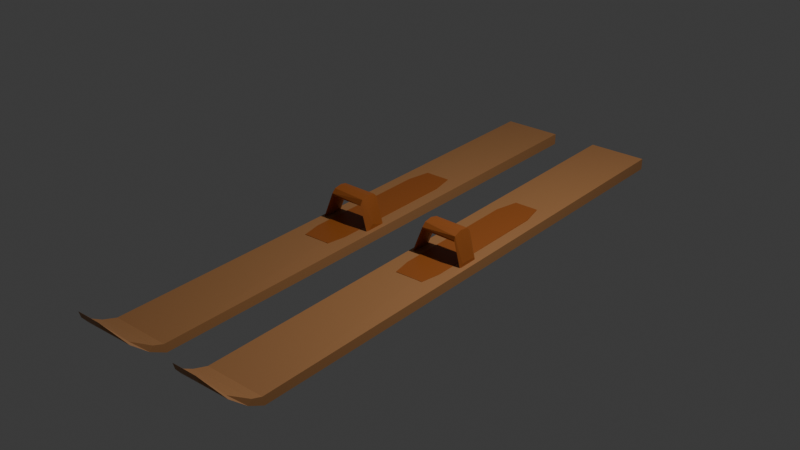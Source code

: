 # Source: sukset.blend  (saved by Blender 4.3.34; exported with 4.5.12 LTS)
import bpy
from mathutils import Matrix  # noqa: F401  (used for matrix-valued properties, if any)

bpy.ops.wm.read_factory_settings(use_empty=True)
scene = bpy.context.scene
scene.name = 'Scene'

# ---- collections
col_collection = bpy.data.collections.new('Collection'); scene.collection.children.link(col_collection)

# ---- materials (node trees are filled in below, after node groups)
mat_material_001 = bpy.data.materials.new('Material.001')
mat_material_002 = bpy.data.materials.new('Material.002')
mat_material_003 = bpy.data.materials.new('Material.003')

# ---- material node trees
mat_material_001.use_nodes = True; mat_material_001.node_tree.nodes.clear()
_N = mat_material_001.node_tree.nodes; _L = mat_material_001.node_tree.links
n0 = _N.new('ShaderNodeBsdfPrincipled'); n0.name = 'Principled BSDF'; n0.location = (10, 300)
n0.inputs[0].default_value = (0.4062, 0.1885, 0.07042, 1.0)
n1 = _N.new('ShaderNodeOutputMaterial'); n1.name = 'Material Output'; n1.location = (300, 300)
_L.new(n0.outputs[0], n1.inputs[0])
n1.is_active_output = True
mat_material_002.use_nodes = True; mat_material_002.node_tree.nodes.clear()
_N = mat_material_002.node_tree.nodes; _L = mat_material_002.node_tree.links
n0 = _N.new('ShaderNodeBsdfPrincipled'); n0.name = 'Principled BSDF'; n0.location = (10, 300)
n0.inputs[0].default_value = (0.3372, 0.09306, 0.01521, 1.0)
n1 = _N.new('ShaderNodeOutputMaterial'); n1.name = 'Material Output'; n1.location = (300, 300)
_L.new(n0.outputs[0], n1.inputs[0])
n1.is_active_output = True
mat_material_003.use_nodes = True; mat_material_003.node_tree.nodes.clear()
_N = mat_material_003.node_tree.nodes; _L = mat_material_003.node_tree.links
n0 = _N.new('ShaderNodeBsdfPrincipled'); n0.name = 'Principled BSDF'; n0.location = (10, 300)
n0.inputs[0].default_value = (0.3372, 0.09306, 0.01521, 1.0)
n1 = _N.new('ShaderNodeOutputMaterial'); n1.name = 'Material Output'; n1.location = (300, 300)
_L.new(n0.outputs[0], n1.inputs[0])
n1.is_active_output = True

# ---- world
world_world = bpy.data.worlds.new('World'); scene.world = world_world
world_world.use_nodes = True; world_world.node_tree.nodes.clear()
_N = world_world.node_tree.nodes; _L = world_world.node_tree.links
n0 = _N.new('ShaderNodeOutputWorld'); n0.name = 'World Output'; n0.location = (300, 300)
n1 = _N.new('ShaderNodeBackground'); n1.name = 'Background'; n1.location = (10, 300)
n1.inputs[0].default_value = (0.05088, 0.05088, 0.05088, 1.0)
_L.new(n1.outputs[0], n0.inputs[0])
n0.is_active_output = True
world_world.color = (0.05088, 0.05088, 0.05088)
world_world.sun_shadow_jitter_overblur = 0.0

# ---- lights
light_light = bpy.data.lights.new('Light', 'POINT')
light_light.energy = 1000.0
light_light.shadow_soft_size = 0.1

# ---- meshes
me_cube_001 = bpy.data.meshes.new('Cube.001')
me_cube_001.from_pydata([(-0.3932, -0.9598, -7.014), (-0.4087, -0.9519, -5.882), (-1.0, 1.384, -1.0), (-1.0, 1.384, 1.0), (0.4357, -0.9615, -7.06), (0.4467, -0.9558, -6.066), (1.0, 1.384, -1.0), (1.0, 1.384, 1.0), (1.0, -0.7907, -1.298), (1.0, -0.7835, 0.2109), (-1.0, -0.7827, -1.094), (-1.0, -0.7819, 1.0), (-0.9009, -0.8908, -2.732), (0.7844, -0.897, -3.565), (0.859, -0.9002, -3.25), (-0.8386, -0.8867, -3.457), (-1.0, -0.8369, -1.904), (1.0, -0.8307, -1.94), (1.0, -0.8445, -1.209), (-1.0, -0.8459, -0.7939), (3.162, -0.9567, -7.014), (3.146, -0.9488, -5.882), (2.555, 1.387, -1.0), (2.555, 1.387, 1.0), (3.991, -0.9584, -7.06), (4.002, -0.9527, -6.066), (4.555, 1.387, -1.0), (4.555, 1.387, 1.0), (4.555, -0.7876, -1.298), (4.555, -0.7804, 0.2109), (2.555, -0.7796, -1.094), (2.555, -0.7788, 1.0), (2.654, -0.8877, -2.732), (4.339, -0.8939, -3.565), (4.414, -0.8971, -3.25), (2.716, -0.8836, -3.457), (2.555, -0.8338, -1.904), (4.555, -0.8276, -1.94), (4.555, -0.8414, -1.209), (2.555, -0.8428, -0.7939)], [], [(0, 1, 12, 15), (2, 3, 7, 6), (6, 7, 9, 8), (4, 5, 1, 0), (2, 6, 8, 10), (7, 3, 11, 9), (10, 8, 17, 16), (8, 9, 18, 17), (10, 11, 3, 2), (9, 11, 19, 18), (14, 12, 1, 5), (13, 14, 5, 4), (15, 12, 19, 16), (15, 13, 4, 0), (18, 19, 12, 14), (17, 18, 14, 13), (16, 19, 11, 10), (16, 17, 13, 15), (20, 21, 32, 35), (22, 23, 27, 26), (26, 27, 29, 28), (24, 25, 21, 20), (22, 26, 28, 30), (27, 23, 31, 29), (30, 28, 37, 36), (28, 29, 38, 37), (30, 31, 23, 22), (29, 31, 39, 38), (34, 32, 21, 25), (33, 34, 25, 24), (35, 32, 39, 36), (35, 33, 24, 20), (38, 39, 32, 34), (37, 38, 34, 33), (36, 39, 31, 30), (36, 37, 33, 35)])
_uv = me_cube_001.uv_layers.new(name='UVMap')
_uv.uv.foreach_set('vector', [0.375, 0.0, 0.625, 0.0, 0.625, 0.01229, 0.375, 0.01103, 0.375, 0.25, 0.625, 0.25, 0.625, 0.5, 0.375, 0.5, 0.375, 0.5, 0.625, 0.5, 0.625, 0.7229, 0.375, 0.7238, 0.375, 0.75, 0.625, 0.75, 0.625, 1.0, 0.375, 1.0, 0.125, 0.5, 0.375, 0.5, 0.375, 0.7238, 0.125, 0.7264, 0.625, 0.5, 0.875, 0.5, 0.875, 0.7227, 0.625, 0.7229, 0.125, 0.7264, 0.375, 0.7238, 0.375, 0.7295, 0.125, 0.7329, 0.375, 0.7238, 0.625, 0.7229, 0.625, 0.7314, 0.375, 0.7295, 0.375, 0.02361, 0.625, 0.02726, 0.625, 0.25, 0.375, 0.25, 0.625, 0.7229, 0.875, 0.7227, 0.875, 0.7314, 0.625, 0.7314, 0.625, 0.7391, 0.875, 0.7377, 0.875, 0.75, 0.625, 0.75, 0.375, 0.7375, 0.625, 0.7391, 0.625, 0.75, 0.375, 0.75, 0.375, 0.01103, 0.625, 0.01229, 0.625, 0.01855, 0.375, 0.01705, 0.125, 0.739, 0.375, 0.7375, 0.375, 0.75, 0.125, 0.75, 0.625, 0.7314, 0.875, 0.7314, 0.875, 0.7377, 0.625, 0.7391, 0.375, 0.7295, 0.625, 0.7314, 0.625, 0.7391, 0.375, 0.7375, 0.375, 0.01705, 0.625, 0.01855, 0.625, 0.02726, 0.375, 0.02361, 0.125, 0.7329, 0.375, 0.7295, 0.375, 0.7375, 0.125, 0.739, 0.375, 0.0, 0.625, 0.0, 0.625, 0.01229, 0.375, 0.01103, 0.375, 0.25, 0.625, 0.25, 0.625, 0.5, 0.375, 0.5, 0.375, 0.5, 0.625, 0.5, 0.625, 0.7229, 0.375, 0.7238, 0.375, 0.75, 0.625, 0.75, 0.625, 1.0, 0.375, 1.0, 0.125, 0.5, 0.375, 0.5, 0.375, 0.7238, 0.125, 0.7264, 0.625, 0.5, 0.875, 0.5, 0.875, 0.7227, 0.625, 0.7229, 0.125, 0.7264, 0.375, 0.7238, 0.375, 0.7295, 0.125, 0.7329, 0.375, 0.7238, 0.625, 0.7229, 0.625, 0.7314, 0.375, 0.7295, 0.375, 0.02361, 0.625, 0.02726, 0.625, 0.25, 0.375, 0.25, 0.625, 0.7229, 0.875, 0.7227, 0.875, 0.7314, 0.625, 0.7314, 0.625, 0.7391, 0.875, 0.7377, 0.875, 0.75, 0.625, 0.75, 0.375, 0.7375, 0.625, 0.7391, 0.625, 0.75, 0.375, 0.75, 0.375, 0.01103, 0.625, 0.01229, 0.625, 0.01855, 0.375, 0.01705, 0.125, 0.739, 0.375, 0.7375, 0.375, 0.75, 0.125, 0.75, 0.625, 0.7314, 0.875, 0.7314, 0.875, 0.7377, 0.625, 0.7391, 0.375, 0.7295, 0.625, 0.7314, 0.625, 0.7391, 0.375, 0.7375, 0.375, 0.01705, 0.625, 0.01855, 0.625, 0.02726, 0.375, 0.02361, 0.125, 0.7329, 0.375, 0.7295, 0.375, 0.7375, 0.125, 0.739])
me_cube_001.materials.append(mat_material_001)
me_cube_001.update()
me_cylinder_002 = bpy.data.meshes.new('Cylinder.002')
me_cylinder_002.from_pydata([(0.0, 1.0, -1.0), (0.0, 1.0, 1.0), (0.1951, 0.9808, -1.0), (0.1951, 0.9808, 1.0), (0.3827, 0.9239, -1.0), (0.3827, 0.9239, 1.0), (0.5556, 0.8315, -1.0), (0.5556, 0.8315, 1.0), (0.7071, 0.7071, -1.0), (0.7071, 0.7071, 1.0), (0.8315, 0.5556, -1.0), (0.8315, 0.5556, 1.0), (0.9239, 0.3827, -1.0), (0.9239, 0.3827, 1.0), (0.9808, 0.1951, -1.0), (0.9808, 0.1951, 1.0), (1.0, 0.0, -1.0), (1.0, 0.0, 1.0), (0.9808, -0.1951, -1.0), (0.9808, -0.1951, 1.0), (0.9239, -0.3827, -1.0), (0.9239, -0.3827, 1.0), (0.8315, -0.5556, -1.0), (0.8315, -0.5556, 1.0), (0.7071, -0.7071, -1.0), (0.7071, -0.7071, 1.0), (0.5556, -0.8315, -1.0), (0.5556, -0.8315, 1.0), (0.3827, -0.9239, -1.0), (0.3827, -0.9239, 1.0), (0.1951, -0.9808, -1.0), (0.1951, -0.9808, 1.0), (0.0, -1.0, -1.0), (0.0, -1.0, 1.0), (-0.1951, -0.9808, -1.0), (-0.1951, -0.9808, 1.0), (-0.3827, -0.9239, -1.0), (-0.3827, -0.9239, 1.0), (-0.5556, -0.8315, -1.0), (-0.5556, -0.8315, 1.0), (-0.7071, -0.7071, -1.0), (-0.7071, -0.7071, 1.0), (-0.8315, -0.5556, -1.0), (-0.8315, -0.5556, 1.0), (-0.9239, -0.3827, -1.0), (-0.9239, -0.3827, 1.0), (-0.9808, -0.1951, -1.0), (-0.9808, -0.1951, 1.0), (-1.0, 0.0, -1.0), (-1.0, 0.0, 1.0), (-0.9808, 0.1951, -1.0), (-0.9808, 0.1951, 1.0), (-0.9239, 0.3827, -1.0), (-0.9239, 0.3827, 1.0), (-0.8315, 0.5556, -1.0), (-0.8315, 0.5556, 1.0), (-0.7071, 0.7071, -1.0), (-0.7071, 0.7071, 1.0), (-0.5556, 0.8315, -1.0), (-0.5556, 0.8315, 1.0), (-0.3827, 0.9239, -1.0), (-0.3827, 0.9239, 1.0), (-0.1951, 0.9808, -1.0), (-0.1951, 0.9808, 1.0), (4.767, 1.0, 1.446), (4.962, 0.9808, 1.446), (5.15, 0.9239, 1.446), (5.323, 0.8315, 1.446), (5.474, 0.7071, 1.446), (5.598, 0.5556, 1.446), (5.691, 0.3827, 1.446), (5.748, 0.1951, 1.446), (5.767, 0.0, 1.446), (5.748, -0.1951, 1.446), (5.691, -0.3827, 1.446), (5.598, -0.5556, 1.446), (5.474, -0.7071, 1.446), (5.323, -0.8315, 1.446), (5.15, -0.9239, 1.446), (4.962, -0.9808, 1.446), (4.767, -1.0, 1.446), (4.572, -0.9808, 1.446), (4.384, -0.9239, 1.446), (4.211, -0.8315, 1.446), (4.06, -0.7071, 1.446), (3.936, -0.5556, 1.446), (3.843, -0.3827, 1.446), (3.786, -0.1951, 1.446), (3.767, 0.0, 1.446), (3.786, 0.1951, 1.446), (3.843, 0.3827, 1.446), (3.936, 0.5556, 1.446), (4.06, 0.7071, 1.446), (4.211, 0.8315, 1.446), (4.384, 0.9239, 1.446), (4.572, 0.9808, 1.446), (5.276, 1.0, -1.646), (5.471, 0.9808, -1.646), (5.659, 0.9239, -1.646), (5.832, 0.8315, -1.646), (5.983, 0.7071, -1.646), (6.107, 0.5556, -1.646), (6.2, 0.3827, -1.646), (6.257, 0.1951, -1.646), (6.276, 0.0, -1.646), (6.257, -0.1951, -1.646), (6.2, -0.3827, -1.646), (6.107, -0.5556, -1.646), (5.983, -0.7071, -1.646), (5.832, -0.8315, -1.646), (5.659, -0.9239, -1.646), (5.471, -0.9808, -1.646), (5.276, -1.0, -1.646), (5.081, -0.9808, -1.646), (4.893, -0.9239, -1.646), (4.72, -0.8315, -1.646), (4.569, -0.7071, -1.646), (4.445, -0.5556, -1.646), (4.352, -0.3827, -1.646), (4.295, -0.1951, -1.646), (4.276, 0.0, -1.646), (4.295, 0.1951, -1.646), (4.352, 0.3827, -1.646), (4.445, 0.5556, -1.646), (4.569, 0.7071, -1.646), (4.72, 0.8315, -1.646), (4.893, 0.9239, -1.646), (5.081, 0.9808, -1.646), (-0.2431, 1.0, 5.174), (-0.2431, 1.0, 7.174), (-0.04804, 0.9808, 5.174), (-0.04804, 0.9808, 7.174), (0.1395, 0.9239, 5.174), (0.1395, 0.9239, 7.174), (0.3124, 0.8315, 5.174), (0.3124, 0.8315, 7.174), (0.464, 0.7071, 5.174), (0.464, 0.7071, 7.174), (0.5883, 0.5556, 5.174), (0.5883, 0.5556, 7.174), (0.6807, 0.3827, 5.174), (0.6807, 0.3827, 7.174), (0.7377, 0.1951, 5.174), (0.7377, 0.1951, 7.174), (0.7569, 0.0, 5.174), (0.7569, 0.0, 7.174), (0.7377, -0.1951, 5.174), (0.7377, -0.1951, 7.174), (0.6807, -0.3827, 5.174), (0.6807, -0.3827, 7.174), (0.5883, -0.5556, 5.174), (0.5883, -0.5556, 7.174), (0.464, -0.7071, 5.174), (0.464, -0.7071, 7.174), (0.3124, -0.8315, 5.174), (0.3124, -0.8315, 7.174), (0.1395, -0.9239, 5.174), (0.1395, -0.9239, 7.174), (-0.04804, -0.9808, 5.174), (-0.04804, -0.9808, 7.174), (-0.2431, -1.0, 5.174), (-0.2431, -1.0, 7.174), (-0.4382, -0.9808, 5.174), (-0.4382, -0.9808, 7.174), (-0.6258, -0.9239, 5.174), (-0.6258, -0.9239, 7.174), (-0.7987, -0.8315, 5.174), (-0.7987, -0.8315, 7.174), (-0.9502, -0.7071, 5.174), (-0.9502, -0.7071, 7.174), (-1.075, -0.5556, 5.174), (-1.075, -0.5556, 7.174), (-1.167, -0.3827, 5.174), (-1.167, -0.3827, 7.174), (-1.224, -0.1951, 5.174), (-1.224, -0.1951, 7.174), (-1.243, 0.0, 5.174), (-1.243, 0.0, 7.174), (-1.224, 0.1951, 5.174), (-1.224, 0.1951, 7.174), (-1.167, 0.3827, 5.174), (-1.167, 0.3827, 7.174), (-1.075, 0.5556, 5.174), (-1.075, 0.5556, 7.174), (-0.9502, 0.7071, 5.174), (-0.9502, 0.7071, 7.174), (-0.7987, 0.8315, 5.174), (-0.7987, 0.8315, 7.174), (-0.6258, 0.9239, 5.174), (-0.6258, 0.9239, 7.174), (-0.4382, 0.9808, 5.174), (-0.4382, 0.9808, 7.174), (4.524, 1.0, 7.62), (4.719, 0.9808, 7.62), (4.907, 0.9239, 7.62), (5.079, 0.8315, 7.62), (5.231, 0.7071, 7.62), (5.355, 0.5556, 7.62), (5.448, 0.3827, 7.62), (5.505, 0.1951, 7.62), (5.524, 0.0, 7.62), (5.505, -0.1951, 7.62), (5.448, -0.3827, 7.62), (5.355, -0.5556, 7.62), (5.231, -0.7071, 7.62), (5.079, -0.8315, 7.62), (4.907, -0.9239, 7.62), (4.719, -0.9808, 7.62), (4.524, -1.0, 7.62), (4.329, -0.9808, 7.62), (4.141, -0.9239, 7.62), (3.968, -0.8315, 7.62), (3.817, -0.7071, 7.62), (3.692, -0.5556, 7.62), (3.6, -0.3827, 7.62), (3.543, -0.1951, 7.62), (3.524, 0.0, 7.62), (3.543, 0.1951, 7.62), (3.6, 0.3827, 7.62), (3.692, 0.5556, 7.62), (3.817, 0.7071, 7.62), (3.968, 0.8315, 7.62), (4.141, 0.9239, 7.62), (4.329, 0.9808, 7.62), (5.033, 1.0, 4.528), (5.228, 0.9808, 4.528), (5.416, 0.9239, 4.528), (5.588, 0.8315, 4.528), (5.74, 0.7071, 4.528), (5.864, 0.5556, 4.528), (5.957, 0.3827, 4.528), (6.014, 0.1951, 4.528), (6.033, 0.0, 4.528), (6.014, -0.1951, 4.528), (5.957, -0.3827, 4.528), (5.864, -0.5556, 4.528), (5.74, -0.7071, 4.528), (5.588, -0.8315, 4.528), (5.416, -0.9239, 4.528), (5.228, -0.9808, 4.528), (5.033, -1.0, 4.528), (4.838, -0.9808, 4.528), (4.65, -0.9239, 4.528), (4.477, -0.8315, 4.528), (4.326, -0.7071, 4.528), (4.201, -0.5556, 4.528), (4.109, -0.3827, 4.528), (4.052, -0.1951, 4.528), (4.033, 0.0, 4.528), (4.052, 0.1951, 4.528), (4.109, 0.3827, 4.528), (4.201, 0.5556, 4.528), (4.326, 0.7071, 4.528), (4.477, 0.8315, 4.528), (4.65, 0.9239, 4.528), (4.838, 0.9808, 4.528)], [], [(0, 1, 3, 2), (2, 3, 5, 4), (4, 5, 7, 6), (6, 7, 9, 8), (8, 9, 11, 10), (10, 11, 13, 12), (12, 13, 15, 14), (14, 15, 17, 16), (16, 17, 19, 18), (18, 19, 21, 20), (20, 21, 23, 22), (22, 23, 25, 24), (24, 25, 27, 26), (26, 27, 29, 28), (28, 29, 31, 30), (30, 31, 33, 32), (32, 33, 35, 34), (34, 35, 37, 36), (36, 37, 39, 38), (38, 39, 41, 40), (40, 41, 43, 42), (42, 43, 45, 44), (44, 45, 47, 46), (46, 47, 49, 48), (48, 49, 51, 50), (50, 51, 53, 52), (52, 53, 55, 54), (54, 55, 57, 56), (56, 57, 59, 58), (58, 59, 61, 60), (7, 5, 66, 67), (60, 61, 63, 62), (62, 63, 1, 0), (58, 60, 126, 125), (65, 64, 95, 94, 93, 92, 91, 90, 89, 88, 87, 86, 85, 84, 83, 82, 81, 80, 79, 78, 77, 76, 75, 74, 73, 72, 71, 70, 69, 68, 67, 66), (25, 23, 75, 76), (43, 41, 84, 85), (61, 59, 93, 94), (17, 15, 71, 72), (35, 33, 80, 81), (53, 51, 89, 90), (9, 7, 67, 68), (27, 25, 76, 77), (45, 43, 85, 86), (63, 61, 94, 95), (19, 17, 72, 73), (37, 35, 81, 82), (55, 53, 90, 91), (11, 9, 68, 69), (29, 27, 77, 78), (47, 45, 86, 87), (3, 1, 64, 65), (1, 63, 95, 64), (21, 19, 73, 74), (39, 37, 82, 83), (57, 55, 91, 92), (13, 11, 69, 70), (31, 29, 78, 79), (49, 47, 87, 88), (5, 3, 65, 66), (23, 21, 74, 75), (41, 39, 83, 84), (59, 57, 92, 93), (15, 13, 70, 71), (33, 31, 79, 80), (51, 49, 88, 89), (96, 97, 98, 99, 100, 101, 102, 103, 104, 105, 106, 107, 108, 109, 110, 111, 112, 113, 114, 115, 116, 117, 118, 119, 120, 121, 122, 123, 124, 125, 126, 127), (14, 16, 104, 103), (32, 34, 113, 112), (50, 52, 122, 121), (6, 8, 100, 99), (24, 26, 109, 108), (42, 44, 118, 117), (60, 62, 127, 126), (16, 18, 105, 104), (34, 36, 114, 113), (52, 54, 123, 122), (8, 10, 101, 100), (26, 28, 110, 109), (44, 46, 119, 118), (0, 2, 97, 96), (62, 0, 96, 127), (18, 20, 106, 105), (36, 38, 115, 114), (54, 56, 124, 123), (10, 12, 102, 101), (28, 30, 111, 110), (46, 48, 120, 119), (2, 4, 98, 97), (20, 22, 107, 106), (38, 40, 116, 115), (56, 58, 125, 124), (12, 14, 103, 102), (30, 32, 112, 111), (48, 50, 121, 120), (4, 6, 99, 98), (22, 24, 108, 107), (40, 42, 117, 116), (128, 129, 131, 130), (130, 131, 133, 132), (132, 133, 135, 134), (134, 135, 137, 136), (136, 137, 139, 138), (138, 139, 141, 140), (140, 141, 143, 142), (142, 143, 145, 144), (144, 145, 147, 146), (146, 147, 149, 148), (148, 149, 151, 150), (150, 151, 153, 152), (152, 153, 155, 154), (154, 155, 157, 156), (156, 157, 159, 158), (158, 159, 161, 160), (160, 161, 163, 162), (162, 163, 165, 164), (164, 165, 167, 166), (166, 167, 169, 168), (168, 169, 171, 170), (170, 171, 173, 172), (172, 173, 175, 174), (174, 175, 177, 176), (176, 177, 179, 178), (178, 179, 181, 180), (180, 181, 183, 182), (182, 183, 185, 184), (184, 185, 187, 186), (186, 187, 189, 188), (135, 133, 194, 195), (188, 189, 191, 190), (190, 191, 129, 128), (186, 188, 254, 253), (193, 192, 223, 222, 221, 220, 219, 218, 217, 216, 215, 214, 213, 212, 211, 210, 209, 208, 207, 206, 205, 204, 203, 202, 201, 200, 199, 198, 197, 196, 195, 194), (153, 151, 203, 204), (171, 169, 212, 213), (189, 187, 221, 222), (145, 143, 199, 200), (163, 161, 208, 209), (181, 179, 217, 218), (137, 135, 195, 196), (155, 153, 204, 205), (173, 171, 213, 214), (191, 189, 222, 223), (147, 145, 200, 201), (165, 163, 209, 210), (183, 181, 218, 219), (139, 137, 196, 197), (157, 155, 205, 206), (175, 173, 214, 215), (131, 129, 192, 193), (129, 191, 223, 192), (149, 147, 201, 202), (167, 165, 210, 211), (185, 183, 219, 220), (141, 139, 197, 198), (159, 157, 206, 207), (177, 175, 215, 216), (133, 131, 193, 194), (151, 149, 202, 203), (169, 167, 211, 212), (187, 185, 220, 221), (143, 141, 198, 199), (161, 159, 207, 208), (179, 177, 216, 217), (224, 225, 226, 227, 228, 229, 230, 231, 232, 233, 234, 235, 236, 237, 238, 239, 240, 241, 242, 243, 244, 245, 246, 247, 248, 249, 250, 251, 252, 253, 254, 255), (142, 144, 232, 231), (160, 162, 241, 240), (178, 180, 250, 249), (134, 136, 228, 227), (152, 154, 237, 236), (170, 172, 246, 245), (188, 190, 255, 254), (144, 146, 233, 232), (162, 164, 242, 241), (180, 182, 251, 250), (136, 138, 229, 228), (154, 156, 238, 237), (172, 174, 247, 246), (128, 130, 225, 224), (190, 128, 224, 255), (146, 148, 234, 233), (164, 166, 243, 242), (182, 184, 252, 251), (138, 140, 230, 229), (156, 158, 239, 238), (174, 176, 248, 247), (130, 132, 226, 225), (148, 150, 235, 234), (166, 168, 244, 243), (184, 186, 253, 252), (140, 142, 231, 230), (158, 160, 240, 239), (176, 178, 249, 248), (132, 134, 227, 226), (150, 152, 236, 235), (168, 170, 245, 244)])
_uv = me_cylinder_002.uv_layers.new(name='UVMap')
_uv.uv.foreach_set('vector', [1.0, 0.5, 1.0, 1.0, 0.9688, 1.0, 0.9688, 0.5, 0.9688, 0.5, 0.9688, 1.0, 0.9375, 1.0, 0.9375, 0.5, 0.9375, 0.5, 0.9375, 1.0, 0.9062, 1.0, 0.9062, 0.5, 0.9062, 0.5, 0.9062, 1.0, 0.875, 1.0, 0.875, 0.5, 0.875, 0.5, 0.875, 1.0, 0.8438, 1.0, 0.8438, 0.5, 0.8438, 0.5, 0.8438, 1.0, 0.8125, 1.0, 0.8125, 0.5, 0.8125, 0.5, 0.8125, 1.0, 0.7812, 1.0, 0.7812, 0.5, 0.7812, 0.5, 0.7812, 1.0, 0.75, 1.0, 0.75, 0.5, 0.75, 0.5, 0.75, 1.0, 0.7188, 1.0, 0.7188, 0.5, 0.7188, 0.5, 0.7188, 1.0, 0.6875, 1.0, 0.6875, 0.5, 0.6875, 0.5, 0.6875, 1.0, 0.6562, 1.0, 0.6562, 0.5, 0.6562, 0.5, 0.6562, 1.0, 0.625, 1.0, 0.625, 0.5, 0.625, 0.5, 0.625, 1.0, 0.5938, 1.0, 0.5938, 0.5, 0.5938, 0.5, 0.5938, 1.0, 0.5625, 1.0, 0.5625, 0.5, 0.5625, 0.5, 0.5625, 1.0, 0.5312, 1.0, 0.5312, 0.5, 0.5312, 0.5, 0.5312, 1.0, 0.5, 1.0, 0.5, 0.5, 0.5, 0.5, 0.5, 1.0, 0.4688, 1.0, 0.4688, 0.5, 0.4688, 0.5, 0.4688, 1.0, 0.4375, 1.0, 0.4375, 0.5, 0.4375, 0.5, 0.4375, 1.0, 0.4062, 1.0, 0.4062, 0.5, 0.4062, 0.5, 0.4062, 1.0, 0.375, 1.0, 0.375, 0.5, 0.375, 0.5, 0.375, 1.0, 0.3438, 1.0, 0.3438, 0.5, 0.3438, 0.5, 0.3438, 1.0, 0.3125, 1.0, 0.3125, 0.5, 0.3125, 0.5, 0.3125, 1.0, 0.2812, 1.0, 0.2812, 0.5, 0.2812, 0.5, 0.2812, 1.0, 0.25, 1.0, 0.25, 0.5, 0.25, 0.5, 0.25, 1.0, 0.2188, 1.0, 0.2188, 0.5, 0.2188, 0.5, 0.2188, 1.0, 0.1875, 1.0, 0.1875, 0.5, 0.1875, 0.5, 0.1875, 1.0, 0.1562, 1.0, 0.1562, 0.5, 0.1562, 0.5, 0.1562, 1.0, 0.125, 1.0, 0.125, 0.5, 0.125, 0.5, 0.125, 1.0, 0.09375, 1.0, 0.09375, 0.5, 0.09375, 0.5, 0.09375, 1.0, 0.0625, 1.0, 0.0625, 0.5, 0.9062, 1.0, 0.9375, 1.0, 0.9375, 1.0, 0.9062, 1.0, 0.0625, 0.5, 0.0625, 1.0, 0.03125, 1.0, 0.03125, 0.5, 0.03125, 0.5, 0.03125, 1.0, 0.0, 1.0, 0.0, 0.5, 0.09375, 0.5, 0.0625, 0.5, 0.0625, 0.5, 0.09375, 0.5, 0.2968, 0.4854, 0.25, 0.49, 0.2032, 0.4854, 0.1582, 0.4717, 0.1167, 0.4496, 0.08029, 0.4197, 0.05045, 0.3833, 0.02827, 0.3418, 0.01461, 0.2968, 0.01, 0.25, 0.01461, 0.2032, 0.02827, 0.1582, 0.05045, 0.1167, 0.08029, 0.08029, 0.1167, 0.05045, 0.1582, 0.02827, 0.2032, 0.01461, 0.25, 0.01, 0.2968, 0.01461, 0.3418, 0.02827, 0.3833, 0.05045, 0.4197, 0.08029, 0.4496, 0.1167, 0.4717, 0.1582, 0.4854, 0.2032, 0.49, 0.25, 0.4854, 0.2968, 0.4717, 0.3418, 0.4496, 0.3833, 0.4197, 0.4197, 0.3833, 0.4496, 0.3418, 0.4717, 0.625, 1.0, 0.6562, 1.0, 0.6562, 1.0, 0.625, 1.0, 0.3438, 1.0, 0.375, 1.0, 0.375, 1.0, 0.3438, 1.0, 0.0625, 1.0, 0.09375, 1.0, 0.09375, 1.0, 0.0625, 1.0, 0.75, 1.0, 0.7812, 1.0, 0.7812, 1.0, 0.75, 1.0, 0.4688, 1.0, 0.5, 1.0, 0.5, 1.0, 0.4688, 1.0, 0.1875, 1.0, 0.2188, 1.0, 0.2188, 1.0, 0.1875, 1.0, 0.875, 1.0, 0.9062, 1.0, 0.9062, 1.0, 0.875, 1.0, 0.5938, 1.0, 0.625, 1.0, 0.625, 1.0, 0.5938, 1.0, 0.3125, 1.0, 0.3438, 1.0, 0.3438, 1.0, 0.3125, 1.0, 0.03125, 1.0, 0.0625, 1.0, 0.0625, 1.0, 0.03125, 1.0, 0.7188, 1.0, 0.75, 1.0, 0.75, 1.0, 0.7188, 1.0, 0.4375, 1.0, 0.4688, 1.0, 0.4688, 1.0, 0.4375, 1.0, 0.1562, 1.0, 0.1875, 1.0, 0.1875, 1.0, 0.1562, 1.0, 0.8438, 1.0, 0.875, 1.0, 0.875, 1.0, 0.8438, 1.0, 0.5625, 1.0, 0.5938, 1.0, 0.5938, 1.0, 0.5625, 1.0, 0.2812, 1.0, 0.3125, 1.0, 0.3125, 1.0, 0.2812, 1.0, 0.9688, 1.0, 1.0, 1.0, 1.0, 1.0, 0.9688, 1.0, 0.0, 1.0, 0.03125, 1.0, 0.03125, 1.0, 0.0, 1.0, 0.6875, 1.0, 0.7188, 1.0, 0.7188, 1.0, 0.6875, 1.0, 0.4062, 1.0, 0.4375, 1.0, 0.4375, 1.0, 0.4062, 1.0, 0.125, 1.0, 0.1562, 1.0, 0.1562, 1.0, 0.125, 1.0, 0.8125, 1.0, 0.8438, 1.0, 0.8438, 1.0, 0.8125, 1.0, 0.5312, 1.0, 0.5625, 1.0, 0.5625, 1.0, 0.5312, 1.0, 0.25, 1.0, 0.2812, 1.0, 0.2812, 1.0, 0.25, 1.0, 0.9375, 1.0, 0.9688, 1.0, 0.9688, 1.0, 0.9375, 1.0, 0.6562, 1.0, 0.6875, 1.0, 0.6875, 1.0, 0.6562, 1.0, 0.375, 1.0, 0.4062, 1.0, 0.4062, 1.0, 0.375, 1.0, 0.09375, 1.0, 0.125, 1.0, 0.125, 1.0, 0.09375, 1.0, 0.7812, 1.0, 0.8125, 1.0, 0.8125, 1.0, 0.7812, 1.0, 0.5, 1.0, 0.5312, 1.0, 0.5312, 1.0, 0.5, 1.0, 0.2188, 1.0, 0.25, 1.0, 0.25, 1.0, 0.2188, 1.0, 0.75, 0.49, 0.7968, 0.4854, 0.8418, 0.4717, 0.8833, 0.4496, 0.9197, 0.4197, 0.9496, 0.3833, 0.9717, 0.3418, 0.9854, 0.2968, 0.99, 0.25, 0.9854, 0.2032, 0.9717, 0.1582, 0.9496, 0.1167, 0.9197, 0.08029, 0.8833, 0.05045, 0.8418, 0.02827, 0.7968, 0.01461, 0.75, 0.01, 0.7032, 0.01461, 0.6582, 0.02827, 0.6167, 0.05045, 0.5803, 0.08029, 0.5504, 0.1167, 0.5283, 0.1582, 0.5146, 0.2032, 0.51, 0.25, 0.5146, 0.2968, 0.5283, 0.3418, 0.5504, 0.3833, 0.5803, 0.4197, 0.6167, 0.4496, 0.6582, 0.4717, 0.7032, 0.4854, 0.7812, 0.5, 0.75, 0.5, 0.75, 0.5, 0.7812, 0.5, 0.5, 0.5, 0.4688, 0.5, 0.4688, 0.5, 0.5, 0.5, 0.2188, 0.5, 0.1875, 0.5, 0.1875, 0.5, 0.2188, 0.5, 0.9062, 0.5, 0.875, 0.5, 0.875, 0.5, 0.9062, 0.5, 0.625, 0.5, 0.5938, 0.5, 0.5938, 0.5, 0.625, 0.5, 0.3438, 0.5, 0.3125, 0.5, 0.3125, 0.5, 0.3438, 0.5, 0.0625, 0.5, 0.03125, 0.5, 0.03125, 0.5, 0.0625, 0.5, 0.75, 0.5, 0.7188, 0.5, 0.7188, 0.5, 0.75, 0.5, 0.4688, 0.5, 0.4375, 0.5, 0.4375, 0.5, 0.4688, 0.5, 0.1875, 0.5, 0.1562, 0.5, 0.1562, 0.5, 0.1875, 0.5, 0.875, 0.5, 0.8438, 0.5, 0.8438, 0.5, 0.875, 0.5, 0.5938, 0.5, 0.5625, 0.5, 0.5625, 0.5, 0.5938, 0.5, 0.3125, 0.5, 0.2812, 0.5, 0.2812, 0.5, 0.3125, 0.5, 1.0, 0.5, 0.9688, 0.5, 0.9688, 0.5, 1.0, 0.5, 0.03125, 0.5, 0.0, 0.5, 0.0, 0.5, 0.03125, 0.5, 0.7188, 0.5, 0.6875, 0.5, 0.6875, 0.5, 0.7188, 0.5, 0.4375, 0.5, 0.4062, 0.5, 0.4062, 0.5, 0.4375, 0.5, 0.1562, 0.5, 0.125, 0.5, 0.125, 0.5, 0.1562, 0.5, 0.8438, 0.5, 0.8125, 0.5, 0.8125, 0.5, 0.8438, 0.5, 0.5625, 0.5, 0.5312, 0.5, 0.5312, 0.5, 0.5625, 0.5, 0.2812, 0.5, 0.25, 0.5, 0.25, 0.5, 0.2812, 0.5, 0.9688, 0.5, 0.9375, 0.5, 0.9375, 0.5, 0.9688, 0.5, 0.6875, 0.5, 0.6562, 0.5, 0.6562, 0.5, 0.6875, 0.5, 0.4062, 0.5, 0.375, 0.5, 0.375, 0.5, 0.4062, 0.5, 0.125, 0.5, 0.09375, 0.5, 0.09375, 0.5, 0.125, 0.5, 0.8125, 0.5, 0.7812, 0.5, 0.7812, 0.5, 0.8125, 0.5, 0.5312, 0.5, 0.5, 0.5, 0.5, 0.5, 0.5312, 0.5, 0.25, 0.5, 0.2188, 0.5, 0.2188, 0.5, 0.25, 0.5, 0.9375, 0.5, 0.9062, 0.5, 0.9062, 0.5, 0.9375, 0.5, 0.6562, 0.5, 0.625, 0.5, 0.625, 0.5, 0.6562, 0.5, 0.375, 0.5, 0.3438, 0.5, 0.3438, 0.5, 0.375, 0.5, 1.0, 0.5, 1.0, 1.0, 0.9688, 1.0, 0.9688, 0.5, 0.9688, 0.5, 0.9688, 1.0, 0.9375, 1.0, 0.9375, 0.5, 0.9375, 0.5, 0.9375, 1.0, 0.9062, 1.0, 0.9062, 0.5, 0.9062, 0.5, 0.9062, 1.0, 0.875, 1.0, 0.875, 0.5, 0.875, 0.5, 0.875, 1.0, 0.8438, 1.0, 0.8438, 0.5, 0.8438, 0.5, 0.8438, 1.0, 0.8125, 1.0, 0.8125, 0.5, 0.8125, 0.5, 0.8125, 1.0, 0.7812, 1.0, 0.7812, 0.5, 0.7812, 0.5, 0.7812, 1.0, 0.75, 1.0, 0.75, 0.5, 0.75, 0.5, 0.75, 1.0, 0.7188, 1.0, 0.7188, 0.5, 0.7188, 0.5, 0.7188, 1.0, 0.6875, 1.0, 0.6875, 0.5, 0.6875, 0.5, 0.6875, 1.0, 0.6562, 1.0, 0.6562, 0.5, 0.6562, 0.5, 0.6562, 1.0, 0.625, 1.0, 0.625, 0.5, 0.625, 0.5, 0.625, 1.0, 0.5938, 1.0, 0.5938, 0.5, 0.5938, 0.5, 0.5938, 1.0, 0.5625, 1.0, 0.5625, 0.5, 0.5625, 0.5, 0.5625, 1.0, 0.5312, 1.0, 0.5312, 0.5, 0.5312, 0.5, 0.5312, 1.0, 0.5, 1.0, 0.5, 0.5, 0.5, 0.5, 0.5, 1.0, 0.4688, 1.0, 0.4688, 0.5, 0.4688, 0.5, 0.4688, 1.0, 0.4375, 1.0, 0.4375, 0.5, 0.4375, 0.5, 0.4375, 1.0, 0.4062, 1.0, 0.4062, 0.5, 0.4062, 0.5, 0.4062, 1.0, 0.375, 1.0, 0.375, 0.5, 0.375, 0.5, 0.375, 1.0, 0.3438, 1.0, 0.3438, 0.5, 0.3438, 0.5, 0.3438, 1.0, 0.3125, 1.0, 0.3125, 0.5, 0.3125, 0.5, 0.3125, 1.0, 0.2812, 1.0, 0.2812, 0.5, 0.2812, 0.5, 0.2812, 1.0, 0.25, 1.0, 0.25, 0.5, 0.25, 0.5, 0.25, 1.0, 0.2188, 1.0, 0.2188, 0.5, 0.2188, 0.5, 0.2188, 1.0, 0.1875, 1.0, 0.1875, 0.5, 0.1875, 0.5, 0.1875, 1.0, 0.1562, 1.0, 0.1562, 0.5, 0.1562, 0.5, 0.1562, 1.0, 0.125, 1.0, 0.125, 0.5, 0.125, 0.5, 0.125, 1.0, 0.09375, 1.0, 0.09375, 0.5, 0.09375, 0.5, 0.09375, 1.0, 0.0625, 1.0, 0.0625, 0.5, 0.9062, 1.0, 0.9375, 1.0, 0.9375, 1.0, 0.9062, 1.0, 0.0625, 0.5, 0.0625, 1.0, 0.03125, 1.0, 0.03125, 0.5, 0.03125, 0.5, 0.03125, 1.0, 0.0, 1.0, 0.0, 0.5, 0.09375, 0.5, 0.0625, 0.5, 0.0625, 0.5, 0.09375, 0.5, 0.2968, 0.4854, 0.25, 0.49, 0.2032, 0.4854, 0.1582, 0.4717, 0.1167, 0.4496, 0.08029, 0.4197, 0.05045, 0.3833, 0.02827, 0.3418, 0.01461, 0.2968, 0.01, 0.25, 0.01461, 0.2032, 0.02827, 0.1582, 0.05045, 0.1167, 0.08029, 0.08029, 0.1167, 0.05045, 0.1582, 0.02827, 0.2032, 0.01461, 0.25, 0.01, 0.2968, 0.01461, 0.3418, 0.02827, 0.3833, 0.05045, 0.4197, 0.08029, 0.4496, 0.1167, 0.4717, 0.1582, 0.4854, 0.2032, 0.49, 0.25, 0.4854, 0.2968, 0.4717, 0.3418, 0.4496, 0.3833, 0.4197, 0.4197, 0.3833, 0.4496, 0.3418, 0.4717, 0.625, 1.0, 0.6562, 1.0, 0.6562, 1.0, 0.625, 1.0, 0.3438, 1.0, 0.375, 1.0, 0.375, 1.0, 0.3438, 1.0, 0.0625, 1.0, 0.09375, 1.0, 0.09375, 1.0, 0.0625, 1.0, 0.75, 1.0, 0.7812, 1.0, 0.7812, 1.0, 0.75, 1.0, 0.4688, 1.0, 0.5, 1.0, 0.5, 1.0, 0.4688, 1.0, 0.1875, 1.0, 0.2188, 1.0, 0.2188, 1.0, 0.1875, 1.0, 0.875, 1.0, 0.9062, 1.0, 0.9062, 1.0, 0.875, 1.0, 0.5938, 1.0, 0.625, 1.0, 0.625, 1.0, 0.5938, 1.0, 0.3125, 1.0, 0.3438, 1.0, 0.3438, 1.0, 0.3125, 1.0, 0.03125, 1.0, 0.0625, 1.0, 0.0625, 1.0, 0.03125, 1.0, 0.7188, 1.0, 0.75, 1.0, 0.75, 1.0, 0.7188, 1.0, 0.4375, 1.0, 0.4688, 1.0, 0.4688, 1.0, 0.4375, 1.0, 0.1562, 1.0, 0.1875, 1.0, 0.1875, 1.0, 0.1562, 1.0, 0.8438, 1.0, 0.875, 1.0, 0.875, 1.0, 0.8438, 1.0, 0.5625, 1.0, 0.5938, 1.0, 0.5938, 1.0, 0.5625, 1.0, 0.2812, 1.0, 0.3125, 1.0, 0.3125, 1.0, 0.2812, 1.0, 0.9688, 1.0, 1.0, 1.0, 1.0, 1.0, 0.9688, 1.0, 0.0, 1.0, 0.03125, 1.0, 0.03125, 1.0, 0.0, 1.0, 0.6875, 1.0, 0.7188, 1.0, 0.7188, 1.0, 0.6875, 1.0, 0.4062, 1.0, 0.4375, 1.0, 0.4375, 1.0, 0.4062, 1.0, 0.125, 1.0, 0.1562, 1.0, 0.1562, 1.0, 0.125, 1.0, 0.8125, 1.0, 0.8438, 1.0, 0.8438, 1.0, 0.8125, 1.0, 0.5312, 1.0, 0.5625, 1.0, 0.5625, 1.0, 0.5312, 1.0, 0.25, 1.0, 0.2812, 1.0, 0.2812, 1.0, 0.25, 1.0, 0.9375, 1.0, 0.9688, 1.0, 0.9688, 1.0, 0.9375, 1.0, 0.6562, 1.0, 0.6875, 1.0, 0.6875, 1.0, 0.6562, 1.0, 0.375, 1.0, 0.4062, 1.0, 0.4062, 1.0, 0.375, 1.0, 0.09375, 1.0, 0.125, 1.0, 0.125, 1.0, 0.09375, 1.0, 0.7812, 1.0, 0.8125, 1.0, 0.8125, 1.0, 0.7812, 1.0, 0.5, 1.0, 0.5312, 1.0, 0.5312, 1.0, 0.5, 1.0, 0.2188, 1.0, 0.25, 1.0, 0.25, 1.0, 0.2188, 1.0, 0.75, 0.49, 0.7968, 0.4854, 0.8418, 0.4717, 0.8833, 0.4496, 0.9197, 0.4197, 0.9496, 0.3833, 0.9717, 0.3418, 0.9854, 0.2968, 0.99, 0.25, 0.9854, 0.2032, 0.9717, 0.1582, 0.9496, 0.1167, 0.9197, 0.08029, 0.8833, 0.05045, 0.8418, 0.02827, 0.7968, 0.01461, 0.75, 0.01, 0.7032, 0.01461, 0.6582, 0.02827, 0.6167, 0.05045, 0.5803, 0.08029, 0.5504, 0.1167, 0.5283, 0.1582, 0.5146, 0.2032, 0.51, 0.25, 0.5146, 0.2968, 0.5283, 0.3418, 0.5504, 0.3833, 0.5803, 0.4197, 0.6167, 0.4496, 0.6582, 0.4717, 0.7032, 0.4854, 0.7812, 0.5, 0.75, 0.5, 0.75, 0.5, 0.7812, 0.5, 0.5, 0.5, 0.4688, 0.5, 0.4688, 0.5, 0.5, 0.5, 0.2188, 0.5, 0.1875, 0.5, 0.1875, 0.5, 0.2188, 0.5, 0.9062, 0.5, 0.875, 0.5, 0.875, 0.5, 0.9062, 0.5, 0.625, 0.5, 0.5938, 0.5, 0.5938, 0.5, 0.625, 0.5, 0.3438, 0.5, 0.3125, 0.5, 0.3125, 0.5, 0.3438, 0.5, 0.0625, 0.5, 0.03125, 0.5, 0.03125, 0.5, 0.0625, 0.5, 0.75, 0.5, 0.7188, 0.5, 0.7188, 0.5, 0.75, 0.5, 0.4688, 0.5, 0.4375, 0.5, 0.4375, 0.5, 0.4688, 0.5, 0.1875, 0.5, 0.1562, 0.5, 0.1562, 0.5, 0.1875, 0.5, 0.875, 0.5, 0.8438, 0.5, 0.8438, 0.5, 0.875, 0.5, 0.5938, 0.5, 0.5625, 0.5, 0.5625, 0.5, 0.5938, 0.5, 0.3125, 0.5, 0.2812, 0.5, 0.2812, 0.5, 0.3125, 0.5, 1.0, 0.5, 0.9688, 0.5, 0.9688, 0.5, 1.0, 0.5, 0.03125, 0.5, 0.0, 0.5, 0.0, 0.5, 0.03125, 0.5, 0.7188, 0.5, 0.6875, 0.5, 0.6875, 0.5, 0.7188, 0.5, 0.4375, 0.5, 0.4062, 0.5, 0.4062, 0.5, 0.4375, 0.5, 0.1562, 0.5, 0.125, 0.5, 0.125, 0.5, 0.1562, 0.5, 0.8438, 0.5, 0.8125, 0.5, 0.8125, 0.5, 0.8438, 0.5, 0.5625, 0.5, 0.5312, 0.5, 0.5312, 0.5, 0.5625, 0.5, 0.2812, 0.5, 0.25, 0.5, 0.25, 0.5, 0.2812, 0.5, 0.9688, 0.5, 0.9375, 0.5, 0.9375, 0.5, 0.9688, 0.5, 0.6875, 0.5, 0.6562, 0.5, 0.6562, 0.5, 0.6875, 0.5, 0.4062, 0.5, 0.375, 0.5, 0.375, 0.5, 0.4062, 0.5, 0.125, 0.5, 0.09375, 0.5, 0.09375, 0.5, 0.125, 0.5, 0.8125, 0.5, 0.7812, 0.5, 0.7812, 0.5, 0.8125, 0.5, 0.5312, 0.5, 0.5, 0.5, 0.5, 0.5, 0.5312, 0.5, 0.25, 0.5, 0.2188, 0.5, 0.2188, 0.5, 0.25, 0.5, 0.9375, 0.5, 0.9062, 0.5, 0.9062, 0.5, 0.9375, 0.5, 0.6562, 0.5, 0.625, 0.5, 0.625, 0.5, 0.6562, 0.5, 0.375, 0.5, 0.3438, 0.5, 0.3438, 0.5, 0.375, 0.5])
me_cylinder_002.materials.append(mat_material_002)
me_cylinder_002.update()
me_cube_003 = bpy.data.meshes.new('Cube.003')
me_cube_003.from_pydata([(-1.0, -1.0, -1.0), (-1.0, -1.0, 1.0), (-1.0, 1.0, -1.0), (-1.0, 1.0, 1.0), (1.0, -1.0, -1.0), (1.0, -1.0, 1.0), (1.0, 1.0, -1.0), (1.0, 1.0, 1.0), (-7.173, -1.0, -1.0), (-7.173, -1.0, 1.0), (-7.173, 1.0, -1.0), (-7.173, 1.0, 1.0), (-5.173, -1.0, -1.0), (-5.173, -1.0, 1.0), (-5.173, 1.0, -1.0), (-5.173, 1.0, 1.0), (-0.6887, 1.357, -0.6887), (-0.6887, 1.357, 0.6887), (0.6887, 1.357, -0.6887), (0.6887, 1.357, 0.6887), (-6.91, 1.357, -0.7372), (-6.91, 1.357, 0.7372), (-5.436, 1.357, -0.7372), (-5.436, 1.357, 0.7372), (-0.8034, -1.294, -0.8034), (-0.8034, -1.294, 0.8034), (0.8034, -1.294, -1.313), (0.8034, -1.294, 3.403), (-6.972, -1.294, -0.7988), (-6.972, -1.294, 0.7988), (-5.374, -1.294, -1.389), (-5.374, -1.294, 0.7988), (-6.91, 1.063, -0.7372), (-6.91, 1.063, 0.7372), (-5.436, 1.063, -0.7372), (-5.436, 1.063, 0.7372)], [], [(0, 1, 3, 2), (7, 6, 18, 19), (6, 7, 5, 4), (22, 20, 32, 34), (2, 6, 4, 0), (7, 3, 1, 5), (8, 9, 11, 10), (11, 15, 23, 21), (14, 15, 13, 12), (8, 12, 30, 28), (10, 14, 12, 8), (15, 11, 9, 13), (16, 17, 19, 18), (1, 0, 24, 25), (10, 11, 21, 20), (6, 2, 16, 18), (15, 14, 22, 23), (14, 10, 20, 22), (3, 7, 19, 17), (2, 3, 17, 16), (26, 27, 25, 24), (30, 31, 29, 28), (32, 33, 35, 34), (4, 5, 27, 26), (13, 9, 29, 31), (21, 23, 35, 33), (9, 8, 28, 29), (0, 4, 26, 24), (23, 22, 34, 35), (12, 13, 31, 30), (5, 1, 25, 27), (20, 21, 33, 32)])
_uv = me_cube_003.uv_layers.new(name='UVMap')
_uv.uv.foreach_set('vector', [0.375, 0.0, 0.625, 0.0, 0.625, 0.25, 0.375, 0.25, 0.625, 0.5, 0.375, 0.5, 0.375, 0.5, 0.625, 0.5, 0.375, 0.5, 0.625, 0.5, 0.625, 0.75, 0.375, 0.75, 0.375, 0.5, 0.125, 0.5, 0.125, 0.5, 0.375, 0.5, 0.125, 0.5, 0.375, 0.5, 0.375, 0.75, 0.125, 0.75, 0.625, 0.5, 0.875, 0.5, 0.875, 0.75, 0.625, 0.75, 0.375, 0.0, 0.625, 0.0, 0.625, 0.25, 0.375, 0.25, 0.875, 0.5, 0.625, 0.5, 0.625, 0.5, 0.875, 0.5, 0.375, 0.5, 0.625, 0.5, 0.625, 0.75, 0.375, 0.75, 0.125, 0.75, 0.375, 0.75, 0.375, 0.75, 0.125, 0.75, 0.125, 0.5, 0.375, 0.5, 0.375, 0.75, 0.125, 0.75, 0.625, 0.5, 0.875, 0.5, 0.875, 0.75, 0.625, 0.75, 0.375, 0.25, 0.625, 0.25, 0.625, 0.5, 0.375, 0.5, 0.625, 0.0, 0.375, 0.0, 0.375, 0.0, 0.625, 0.0, 0.375, 0.25, 0.625, 0.25, 0.625, 0.25, 0.375, 0.25, 0.375, 0.5, 0.125, 0.5, 0.125, 0.5, 0.375, 0.5, 0.625, 0.5, 0.375, 0.5, 0.375, 0.5, 0.625, 0.5, 0.375, 0.5, 0.125, 0.5, 0.125, 0.5, 0.375, 0.5, 0.875, 0.5, 0.625, 0.5, 0.625, 0.5, 0.875, 0.5, 0.375, 0.25, 0.625, 0.25, 0.625, 0.25, 0.375, 0.25, 0.375, 0.75, 0.625, 0.75, 0.625, 1.0, 0.375, 1.0, 0.375, 0.75, 0.625, 0.75, 0.625, 1.0, 0.375, 1.0, 0.375, 0.25, 0.625, 0.25, 0.625, 0.5, 0.375, 0.5, 0.375, 0.75, 0.625, 0.75, 0.625, 0.75, 0.375, 0.75, 0.625, 0.75, 0.875, 0.75, 0.875, 0.75, 0.625, 0.75, 0.875, 0.5, 0.625, 0.5, 0.625, 0.5, 0.875, 0.5, 0.625, 0.0, 0.375, 0.0, 0.375, 0.0, 0.625, 0.0, 0.125, 0.75, 0.375, 0.75, 0.375, 0.75, 0.125, 0.75, 0.625, 0.5, 0.375, 0.5, 0.375, 0.5, 0.625, 0.5, 0.375, 0.75, 0.625, 0.75, 0.625, 0.75, 0.375, 0.75, 0.625, 0.75, 0.875, 0.75, 0.875, 0.75, 0.625, 0.75, 0.375, 0.25, 0.625, 0.25, 0.625, 0.25, 0.375, 0.25])
me_cube_003.materials.append(mat_material_003)
me_cube_003.update()

# ---- objects
ob_light = bpy.data.objects.new('Light', light_light)
ob_cube = bpy.data.objects.new('Cube', me_cube_001)
ob_cylinder_002 = bpy.data.objects.new('Cylinder.002', me_cylinder_002)
ob_cube_003 = bpy.data.objects.new('Cube.003', me_cube_003)

# ---- transforms, parenting, visibility, modifiers, constraints
ob_light.location = (4.076, 1.005, 5.904)
ob_light.rotation_euler = (0.6503, 0.05522, 1.866)
ob_light.lock_rotations_4d = False
ob_light.empty_display_type = 'ARROWS'
ob_light.color = (0.0, 0.0, 0.0, 0.0)
ob_light.lineart.crease_threshold = 0.0
ob_cube.location = (0.0, -0.009681, 0.0)
ob_cube.scale = (0.3714, 3.124, -0.07133)
ob_cylinder_002.location = (0.009371, 0.6226, 0.3997)
ob_cylinder_002.rotation_euler = (-0.0, 1.584, -0.0)
ob_cylinder_002.scale = (0.06897, 0.1364, 0.2136)
_m = ob_cylinder_002.modifiers.new('Decimate', 'DECIMATE')
_m.ratio = 0.1973
ob_cube_003.location = (1.329, 1.064, 0.07839)
ob_cube_003.scale = (0.2157, 0.8262, -0.007622)

# ---- collection membership
col_collection.objects.link(ob_light)
col_collection.objects.link(ob_cube)
col_collection.objects.link(ob_cylinder_002)
col_collection.objects.link(ob_cube_003)

# ---- scene / render settings (as saved in the file)
scene.frame_start = 1; scene.frame_end = 250; scene.frame_set(6)
scene.render.engine = 'BLENDER_EEVEE_NEXT'
bpy.context.view_layer.update()

# ---- added for rendering (the .blend has no active camera): camera
cam_auto = bpy.data.cameras.new('AutoCamera')
cam_auto.lens = 50.0
cam_auto.sensor_width = 36.0
cam_auto.clip_end = 1000.0
ob_auto_camera = bpy.data.objects.new('AutoCamera', cam_auto)
scene.collection.objects.link(ob_auto_camera)
ob_auto_camera.location = (7.73135, -7.83108, 5.87312)
ob_auto_camera.rotation_euler = (1.09748, -7.21219e-08, 0.694738)
scene.camera = ob_auto_camera
bpy.context.view_layer.update()
